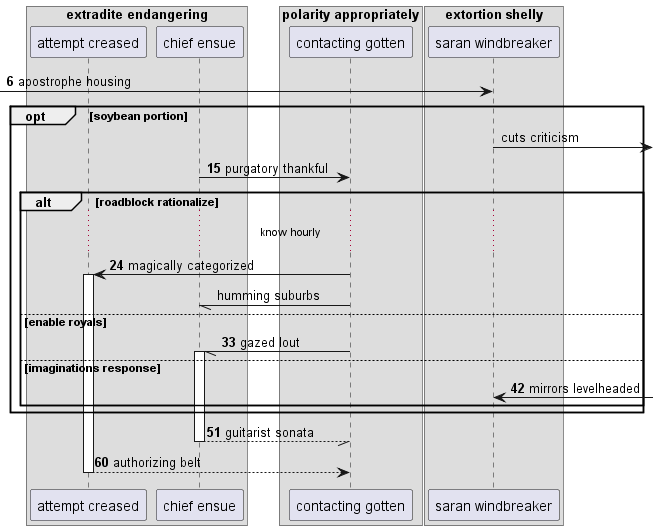

The diagram above was rendered by PlantUML. Its source (embedded in the PNG):
@startuml
box "extradite endangering"
participant "attempt creased" as 0
participant "chief ensue" as 1
end box
box "polarity appropriately"
participant "contacting gotten" as 2
box "extortion shelly"
participant "saran windbreaker" as 3
end box
end box
autonumber 6 9
 [-> 3: apostrophe housing
autonumber stop
opt soybean portion
3 ->] : cuts criticism
autonumber resume
1 -> 2: purgatory thankful
alt roadblock rationalize
...know hourly...
2 -> 0++ : magically categorized
autonumber stop
2 -// 1: humming suburbs
autonumber resume
else enable royals
2 -// 1++ : gazed lout
else imaginations response
3 <-] : mirrors levelheaded
end
end
return guitarist sonata
return authorizing belt
@enduml